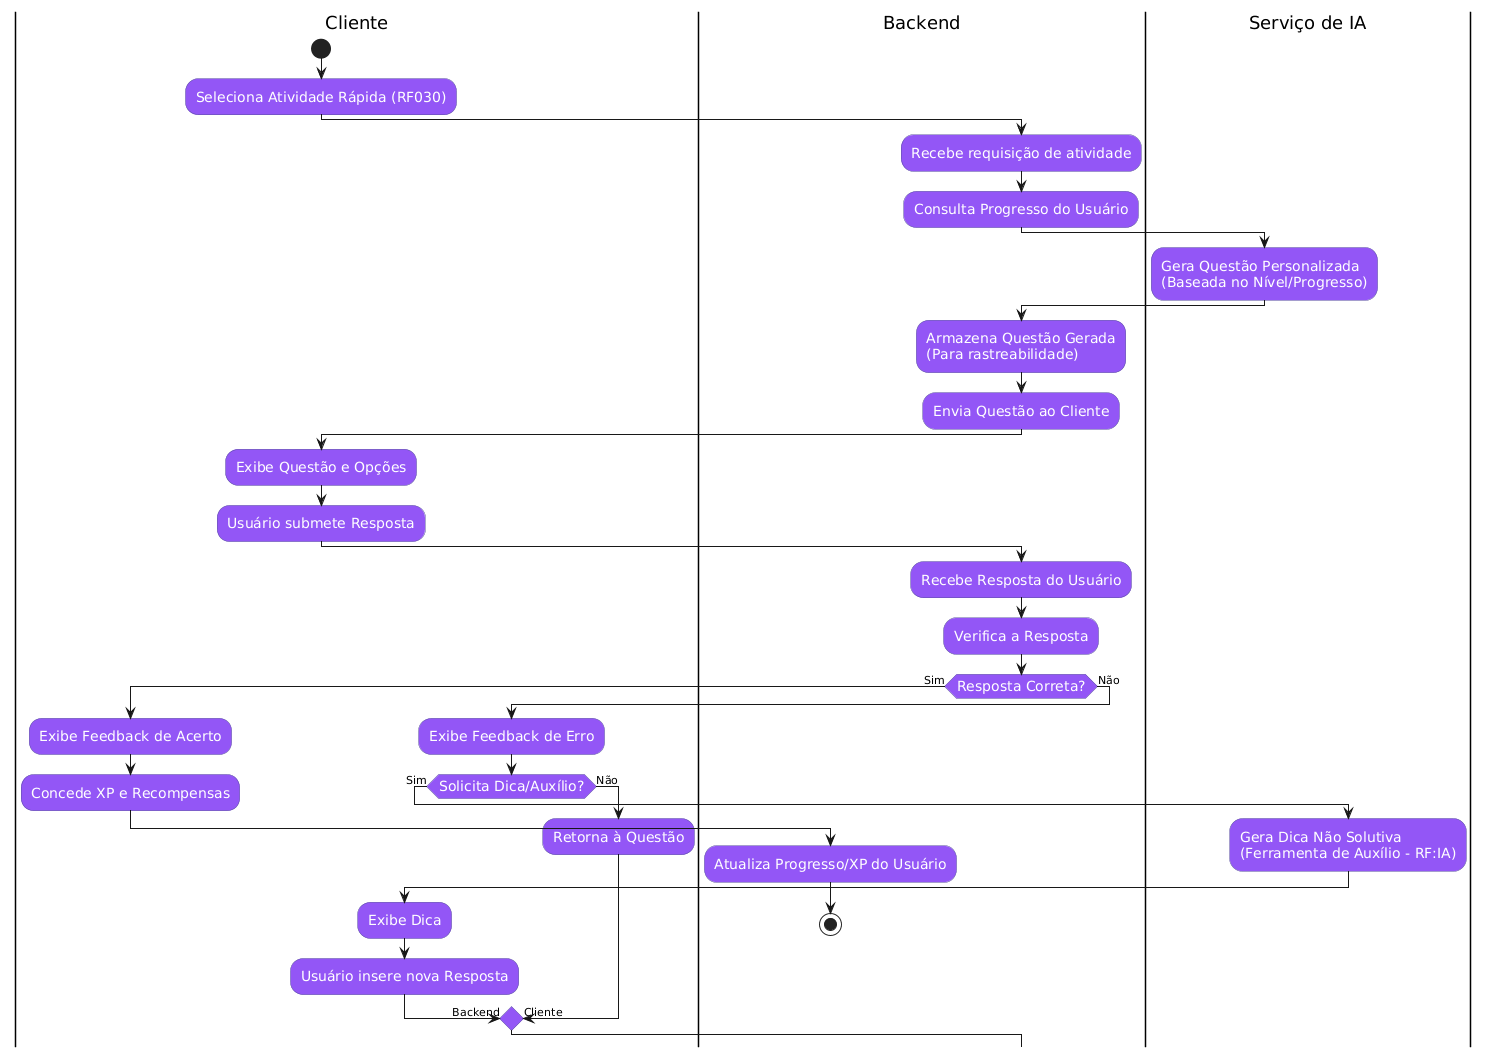

The diagram above was rendered by PlantUML. Its source (embedded in the PNG):
@startuml
skinparam activity {
  BorderColor #58509e
  BackgroundColor #9356F6
  FontColor white
  FontSize 14
}

|Cliente|
start
:Seleciona Atividade Rápida (RF030);

|Backend|
:Recebe requisição de atividade;
:Consulta Progresso do Usuário;

|Serviço de IA|
:Gera Questão Personalizada\n(Baseada no Nível/Progresso);

|Backend|
:Armazena Questão Gerada\n(Para rastreabilidade);
:Envia Questão ao Cliente;

|Cliente|
:Exibe Questão e Opções;
:Usuário submete Resposta;

|Backend|
:Recebe Resposta do Usuário;
:Verifica a Resposta;

if (Resposta Correta?) then (Sim)
  |Cliente|
  :Exibe Feedback de Acerto;
  :Concede XP e Recompensas;
  |Backend|
  :Atualiza Progresso/XP do Usuário;
  stop
else (Não)
  |Cliente|
  :Exibe Feedback de Erro;
  if (Solicita Dica/Auxílio?) then (Sim)
    |Serviço de IA|
    :Gera Dica Não Solutiva\n(Ferramenta de Auxílio - RF:IA);
    |Cliente|
    :Exibe Dica;
    :Usuário insere nova Resposta;
    -> Backend;
  else (Não)
    :Retorna à Questão;
    -> Cliente;
  endif
endif
@enduml